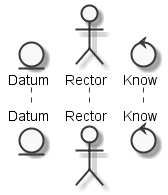

The diagram above was rendered by PlantUML. Its source (embedded in the PNG):
@startuml
	skinparam defaultTextAlignment center
	skinparam monochrome true

	entity "Datum" as thingmanydatum
	actor "Rector" as actorrector
	control "Know" as controlknow


@enduml